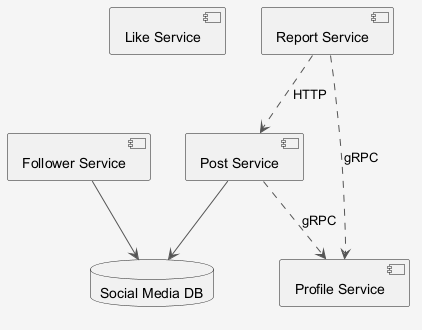

The diagram above was rendered by PlantUML. Its source (embedded in the PNG):
@startuml
skinparam shadowing false
skinparam backgroundColor #F5F5F5
skinparam ArrowColor #555555
component "Like Service" as C_LikeService
component "Follower Service" as C_FollowerService
component "Profile Service" as C_ProfileService
component "Report Service" as C_ReportService
component "Post Service" as C_PostService
database "Social Media DB" as DB_social_media
C_FollowerService --> DB_social_media
C_PostService --> DB_social_media
C_PostService ..> C_ProfileService : gRPC
C_ReportService ..> C_PostService : HTTP
C_ReportService ..> C_ProfileService : gRPC
@enduml